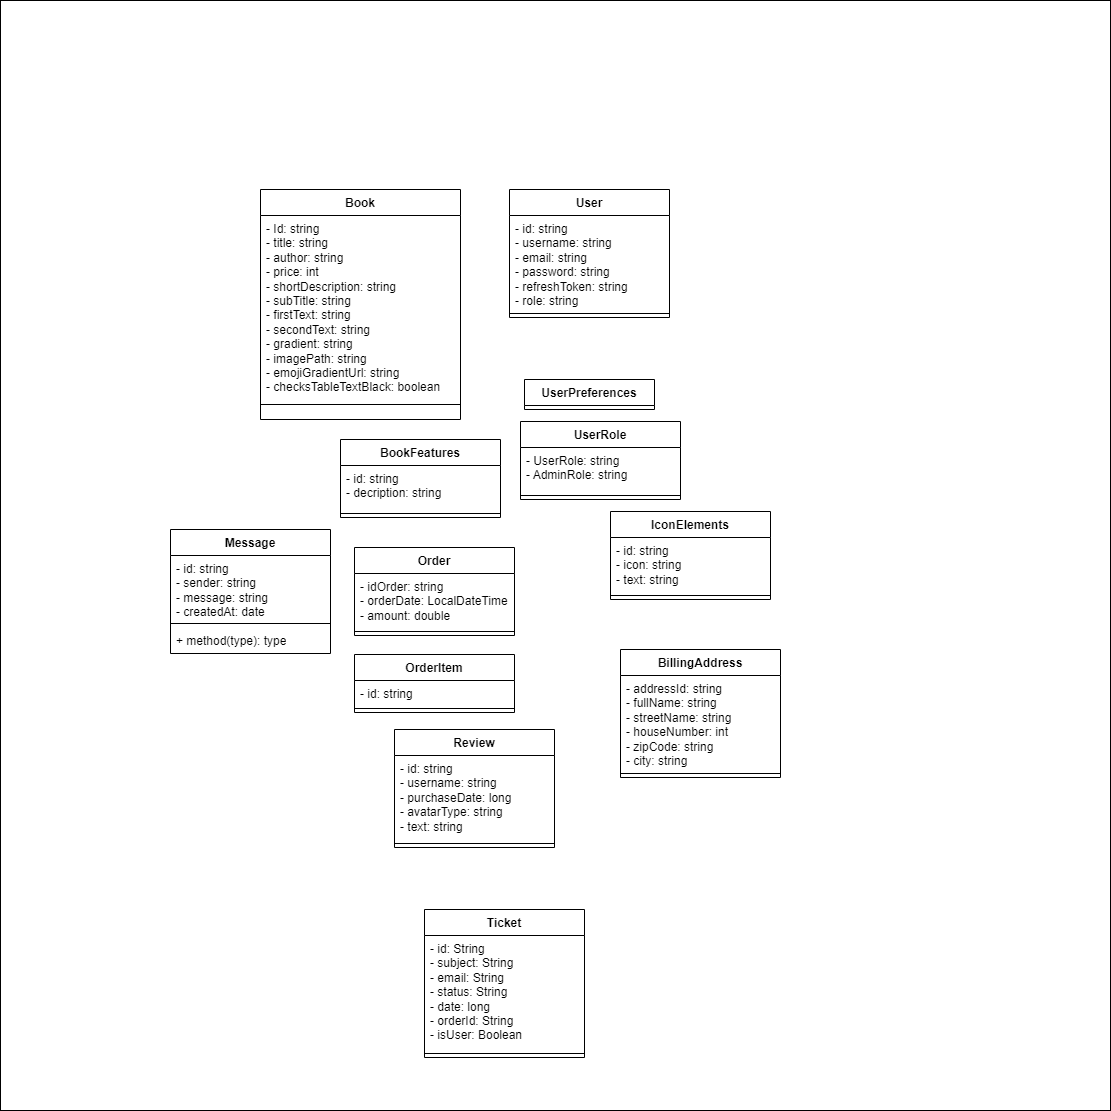

The diagram above was exported from draw.io. Its source (the exported page's mxGraphModel, read from the mxfile embedded in the PNG):
<mxGraphModel dx="2749" dy="2003" grid="1" gridSize="10" guides="1" tooltips="1" connect="1" arrows="1" fold="1" page="1" pageScale="1" pageWidth="827" pageHeight="1169" math="0" shadow="0">
  <root>
    <mxCell id="0" />
    <mxCell id="1" parent="0" />
    <mxCell id="tNosCF9yXqWxh91EJZGH-55" value="" style="whiteSpace=wrap;html=1;aspect=fixed;" vertex="1" parent="1">
      <mxGeometry x="-80" y="-199" width="1110" height="1110" as="geometry" />
    </mxCell>
    <mxCell id="tNosCF9yXqWxh91EJZGH-1" value="Book" style="swimlane;fontStyle=1;align=center;verticalAlign=top;childLayout=stackLayout;horizontal=1;startSize=26;horizontalStack=0;resizeParent=1;resizeParentMax=0;resizeLast=0;collapsible=1;marginBottom=0;whiteSpace=wrap;html=1;" vertex="1" parent="1">
      <mxGeometry x="180" y="-10" width="200" height="230" as="geometry">
        <mxRectangle x="334" y="140" width="70" height="30" as="alternateBounds" />
      </mxGeometry>
    </mxCell>
    <mxCell id="tNosCF9yXqWxh91EJZGH-2" value="- Id: string&lt;div&gt;- title: string&lt;/div&gt;&lt;div&gt;- author: string&lt;/div&gt;&lt;div&gt;- price: int&lt;/div&gt;&lt;div&gt;- shortDescription: string&lt;/div&gt;&lt;div&gt;- subTitle: string&lt;/div&gt;&lt;div&gt;- firstText: string&lt;br&gt;&lt;div&gt;- secondText: string&lt;/div&gt;&lt;/div&gt;&lt;div&gt;- gradient: string&lt;/div&gt;&lt;div&gt;- imagePath: string&lt;/div&gt;&lt;div&gt;- emojiGradientUrl: string&lt;/div&gt;&lt;div&gt;- checksTableTextBlack: boolean&lt;/div&gt;" style="text;strokeColor=none;fillColor=none;align=left;verticalAlign=top;spacingLeft=4;spacingRight=4;overflow=hidden;rotatable=0;points=[[0,0.5],[1,0.5]];portConstraint=eastwest;whiteSpace=wrap;html=1;" vertex="1" parent="tNosCF9yXqWxh91EJZGH-1">
      <mxGeometry y="26" width="200" height="174" as="geometry" />
    </mxCell>
    <mxCell id="tNosCF9yXqWxh91EJZGH-3" value="" style="line;strokeWidth=1;fillColor=none;align=left;verticalAlign=middle;spacingTop=-1;spacingLeft=3;spacingRight=3;rotatable=0;labelPosition=right;points=[];portConstraint=eastwest;strokeColor=inherit;" vertex="1" parent="tNosCF9yXqWxh91EJZGH-1">
      <mxGeometry y="200" width="200" height="30" as="geometry" />
    </mxCell>
    <mxCell id="tNosCF9yXqWxh91EJZGH-10" value="User" style="swimlane;fontStyle=1;align=center;verticalAlign=top;childLayout=stackLayout;horizontal=1;startSize=26;horizontalStack=0;resizeParent=1;resizeParentMax=0;resizeLast=0;collapsible=1;marginBottom=0;whiteSpace=wrap;html=1;" vertex="1" parent="1">
      <mxGeometry x="429" y="-10" width="160" height="128" as="geometry">
        <mxRectangle x="440" y="130" width="100" height="30" as="alternateBounds" />
      </mxGeometry>
    </mxCell>
    <mxCell id="tNosCF9yXqWxh91EJZGH-11" value="- id: string&lt;div&gt;- username: string&lt;/div&gt;&lt;div&gt;- email: string&lt;/div&gt;&lt;div&gt;- password: string&lt;/div&gt;&lt;div&gt;- refreshToken: string&lt;/div&gt;&lt;div&gt;- role: string&lt;/div&gt;" style="text;strokeColor=none;fillColor=none;align=left;verticalAlign=top;spacingLeft=4;spacingRight=4;overflow=hidden;rotatable=0;points=[[0,0.5],[1,0.5]];portConstraint=eastwest;whiteSpace=wrap;html=1;" vertex="1" parent="tNosCF9yXqWxh91EJZGH-10">
      <mxGeometry y="26" width="160" height="94" as="geometry" />
    </mxCell>
    <mxCell id="tNosCF9yXqWxh91EJZGH-12" value="" style="line;strokeWidth=1;fillColor=none;align=left;verticalAlign=middle;spacingTop=-1;spacingLeft=3;spacingRight=3;rotatable=0;labelPosition=right;points=[];portConstraint=eastwest;strokeColor=inherit;" vertex="1" parent="tNosCF9yXqWxh91EJZGH-10">
      <mxGeometry y="120" width="160" height="8" as="geometry" />
    </mxCell>
    <mxCell id="tNosCF9yXqWxh91EJZGH-14" value="BillingAddress" style="swimlane;fontStyle=1;align=center;verticalAlign=top;childLayout=stackLayout;horizontal=1;startSize=26;horizontalStack=0;resizeParent=1;resizeParentMax=0;resizeLast=0;collapsible=1;marginBottom=0;whiteSpace=wrap;html=1;" vertex="1" parent="1">
      <mxGeometry x="540" y="450" width="160" height="128" as="geometry">
        <mxRectangle x="309" y="190" width="120" height="30" as="alternateBounds" />
      </mxGeometry>
    </mxCell>
    <mxCell id="tNosCF9yXqWxh91EJZGH-15" value="- addressId: string&lt;div&gt;- fullName: string&lt;/div&gt;&lt;div&gt;- streetName: string&lt;/div&gt;&lt;div&gt;- houseNumber: int&lt;/div&gt;&lt;div&gt;- zipCode: string&lt;/div&gt;&lt;div&gt;- city: string&lt;/div&gt;" style="text;strokeColor=none;fillColor=none;align=left;verticalAlign=top;spacingLeft=4;spacingRight=4;overflow=hidden;rotatable=0;points=[[0,0.5],[1,0.5]];portConstraint=eastwest;whiteSpace=wrap;html=1;" vertex="1" parent="tNosCF9yXqWxh91EJZGH-14">
      <mxGeometry y="26" width="160" height="94" as="geometry" />
    </mxCell>
    <mxCell id="tNosCF9yXqWxh91EJZGH-16" value="" style="line;strokeWidth=1;fillColor=none;align=left;verticalAlign=middle;spacingTop=-1;spacingLeft=3;spacingRight=3;rotatable=0;labelPosition=right;points=[];portConstraint=eastwest;strokeColor=inherit;" vertex="1" parent="tNosCF9yXqWxh91EJZGH-14">
      <mxGeometry y="120" width="160" height="8" as="geometry" />
    </mxCell>
    <mxCell id="tNosCF9yXqWxh91EJZGH-18" value="BookFeatures" style="swimlane;fontStyle=1;align=center;verticalAlign=top;childLayout=stackLayout;horizontal=1;startSize=26;horizontalStack=0;resizeParent=1;resizeParentMax=0;resizeLast=0;collapsible=1;marginBottom=0;whiteSpace=wrap;html=1;" vertex="1" parent="1">
      <mxGeometry x="260" y="240" width="160" height="78" as="geometry">
        <mxRectangle x="260" y="240" width="120" height="30" as="alternateBounds" />
      </mxGeometry>
    </mxCell>
    <mxCell id="tNosCF9yXqWxh91EJZGH-19" value="- id: string&amp;nbsp;&lt;div&gt;- decription: string&lt;/div&gt;" style="text;strokeColor=none;fillColor=none;align=left;verticalAlign=top;spacingLeft=4;spacingRight=4;overflow=hidden;rotatable=0;points=[[0,0.5],[1,0.5]];portConstraint=eastwest;whiteSpace=wrap;html=1;" vertex="1" parent="tNosCF9yXqWxh91EJZGH-18">
      <mxGeometry y="26" width="160" height="44" as="geometry" />
    </mxCell>
    <mxCell id="tNosCF9yXqWxh91EJZGH-20" value="" style="line;strokeWidth=1;fillColor=none;align=left;verticalAlign=middle;spacingTop=-1;spacingLeft=3;spacingRight=3;rotatable=0;labelPosition=right;points=[];portConstraint=eastwest;strokeColor=inherit;" vertex="1" parent="tNosCF9yXqWxh91EJZGH-18">
      <mxGeometry y="70" width="160" height="8" as="geometry" />
    </mxCell>
    <mxCell id="tNosCF9yXqWxh91EJZGH-22" value="IconElements" style="swimlane;fontStyle=1;align=center;verticalAlign=top;childLayout=stackLayout;horizontal=1;startSize=26;horizontalStack=0;resizeParent=1;resizeParentMax=0;resizeLast=0;collapsible=1;marginBottom=0;whiteSpace=wrap;html=1;" vertex="1" parent="1">
      <mxGeometry x="530" y="312" width="160" height="88" as="geometry">
        <mxRectangle x="480" y="320" width="110" height="30" as="alternateBounds" />
      </mxGeometry>
    </mxCell>
    <mxCell id="tNosCF9yXqWxh91EJZGH-23" value="- id: string&lt;div&gt;- icon: string&lt;/div&gt;&lt;div&gt;- text: string&lt;/div&gt;" style="text;strokeColor=none;fillColor=none;align=left;verticalAlign=top;spacingLeft=4;spacingRight=4;overflow=hidden;rotatable=0;points=[[0,0.5],[1,0.5]];portConstraint=eastwest;whiteSpace=wrap;html=1;" vertex="1" parent="tNosCF9yXqWxh91EJZGH-22">
      <mxGeometry y="26" width="160" height="54" as="geometry" />
    </mxCell>
    <mxCell id="tNosCF9yXqWxh91EJZGH-24" value="" style="line;strokeWidth=1;fillColor=none;align=left;verticalAlign=middle;spacingTop=-1;spacingLeft=3;spacingRight=3;rotatable=0;labelPosition=right;points=[];portConstraint=eastwest;strokeColor=inherit;" vertex="1" parent="tNosCF9yXqWxh91EJZGH-22">
      <mxGeometry y="80" width="160" height="8" as="geometry" />
    </mxCell>
    <mxCell id="tNosCF9yXqWxh91EJZGH-26" value="Message" style="swimlane;fontStyle=1;align=center;verticalAlign=top;childLayout=stackLayout;horizontal=1;startSize=26;horizontalStack=0;resizeParent=1;resizeParentMax=0;resizeLast=0;collapsible=1;marginBottom=0;whiteSpace=wrap;html=1;" vertex="1" parent="1">
      <mxGeometry x="90" y="330" width="160" height="124" as="geometry">
        <mxRectangle x="309" y="370" width="90" height="30" as="alternateBounds" />
      </mxGeometry>
    </mxCell>
    <mxCell id="tNosCF9yXqWxh91EJZGH-27" value="- id: string&lt;div&gt;- sender: string&lt;/div&gt;&lt;div&gt;- message: string&lt;/div&gt;&lt;div&gt;- createdAt: date&lt;/div&gt;" style="text;strokeColor=none;fillColor=none;align=left;verticalAlign=top;spacingLeft=4;spacingRight=4;overflow=hidden;rotatable=0;points=[[0,0.5],[1,0.5]];portConstraint=eastwest;whiteSpace=wrap;html=1;" vertex="1" parent="tNosCF9yXqWxh91EJZGH-26">
      <mxGeometry y="26" width="160" height="64" as="geometry" />
    </mxCell>
    <mxCell id="tNosCF9yXqWxh91EJZGH-28" value="" style="line;strokeWidth=1;fillColor=none;align=left;verticalAlign=middle;spacingTop=-1;spacingLeft=3;spacingRight=3;rotatable=0;labelPosition=right;points=[];portConstraint=eastwest;strokeColor=inherit;" vertex="1" parent="tNosCF9yXqWxh91EJZGH-26">
      <mxGeometry y="90" width="160" height="8" as="geometry" />
    </mxCell>
    <mxCell id="tNosCF9yXqWxh91EJZGH-29" value="+ method(type): type" style="text;strokeColor=none;fillColor=none;align=left;verticalAlign=top;spacingLeft=4;spacingRight=4;overflow=hidden;rotatable=0;points=[[0,0.5],[1,0.5]];portConstraint=eastwest;whiteSpace=wrap;html=1;" vertex="1" parent="tNosCF9yXqWxh91EJZGH-26">
      <mxGeometry y="98" width="160" height="26" as="geometry" />
    </mxCell>
    <mxCell id="tNosCF9yXqWxh91EJZGH-30" value="Order" style="swimlane;fontStyle=1;align=center;verticalAlign=top;childLayout=stackLayout;horizontal=1;startSize=26;horizontalStack=0;resizeParent=1;resizeParentMax=0;resizeLast=0;collapsible=1;marginBottom=0;whiteSpace=wrap;html=1;" vertex="1" parent="1">
      <mxGeometry x="274" y="348" width="160" height="88" as="geometry">
        <mxRectangle x="319" y="420" width="70" height="30" as="alternateBounds" />
      </mxGeometry>
    </mxCell>
    <mxCell id="tNosCF9yXqWxh91EJZGH-31" value="- idOrder: string&lt;div&gt;- orderDate: LocalDateTime&lt;/div&gt;&lt;div&gt;- amount: double&lt;/div&gt;&lt;div&gt;&lt;br&gt;&lt;/div&gt;" style="text;strokeColor=none;fillColor=none;align=left;verticalAlign=top;spacingLeft=4;spacingRight=4;overflow=hidden;rotatable=0;points=[[0,0.5],[1,0.5]];portConstraint=eastwest;whiteSpace=wrap;html=1;" vertex="1" parent="tNosCF9yXqWxh91EJZGH-30">
      <mxGeometry y="26" width="160" height="54" as="geometry" />
    </mxCell>
    <mxCell id="tNosCF9yXqWxh91EJZGH-32" value="" style="line;strokeWidth=1;fillColor=none;align=left;verticalAlign=middle;spacingTop=-1;spacingLeft=3;spacingRight=3;rotatable=0;labelPosition=right;points=[];portConstraint=eastwest;strokeColor=inherit;" vertex="1" parent="tNosCF9yXqWxh91EJZGH-30">
      <mxGeometry y="80" width="160" height="8" as="geometry" />
    </mxCell>
    <mxCell id="tNosCF9yXqWxh91EJZGH-34" value="OrderItem" style="swimlane;fontStyle=1;align=center;verticalAlign=top;childLayout=stackLayout;horizontal=1;startSize=26;horizontalStack=0;resizeParent=1;resizeParentMax=0;resizeLast=0;collapsible=1;marginBottom=0;whiteSpace=wrap;html=1;" vertex="1" parent="1">
      <mxGeometry x="274" y="455" width="160" height="58" as="geometry">
        <mxRectangle x="314" y="470" width="90" height="30" as="alternateBounds" />
      </mxGeometry>
    </mxCell>
    <mxCell id="tNosCF9yXqWxh91EJZGH-35" value="- id: string" style="text;strokeColor=none;fillColor=none;align=left;verticalAlign=top;spacingLeft=4;spacingRight=4;overflow=hidden;rotatable=0;points=[[0,0.5],[1,0.5]];portConstraint=eastwest;whiteSpace=wrap;html=1;" vertex="1" parent="tNosCF9yXqWxh91EJZGH-34">
      <mxGeometry y="26" width="160" height="24" as="geometry" />
    </mxCell>
    <mxCell id="tNosCF9yXqWxh91EJZGH-36" value="" style="line;strokeWidth=1;fillColor=none;align=left;verticalAlign=middle;spacingTop=-1;spacingLeft=3;spacingRight=3;rotatable=0;labelPosition=right;points=[];portConstraint=eastwest;strokeColor=inherit;" vertex="1" parent="tNosCF9yXqWxh91EJZGH-34">
      <mxGeometry y="50" width="160" height="8" as="geometry" />
    </mxCell>
    <mxCell id="tNosCF9yXqWxh91EJZGH-38" value="Review" style="swimlane;fontStyle=1;align=center;verticalAlign=top;childLayout=stackLayout;horizontal=1;startSize=26;horizontalStack=0;resizeParent=1;resizeParentMax=0;resizeLast=0;collapsible=1;marginBottom=0;whiteSpace=wrap;html=1;" vertex="1" parent="1">
      <mxGeometry x="314" y="530" width="160" height="118" as="geometry">
        <mxRectangle x="314" y="530" width="80" height="30" as="alternateBounds" />
      </mxGeometry>
    </mxCell>
    <mxCell id="tNosCF9yXqWxh91EJZGH-39" value="- id: string&lt;div&gt;- username: string&lt;/div&gt;&lt;div&gt;- purchaseDate: long&lt;/div&gt;&lt;div&gt;- avatarType: string&lt;/div&gt;&lt;div&gt;- text: string&lt;/div&gt;" style="text;strokeColor=none;fillColor=none;align=left;verticalAlign=top;spacingLeft=4;spacingRight=4;overflow=hidden;rotatable=0;points=[[0,0.5],[1,0.5]];portConstraint=eastwest;whiteSpace=wrap;html=1;" vertex="1" parent="tNosCF9yXqWxh91EJZGH-38">
      <mxGeometry y="26" width="160" height="84" as="geometry" />
    </mxCell>
    <mxCell id="tNosCF9yXqWxh91EJZGH-40" value="" style="line;strokeWidth=1;fillColor=none;align=left;verticalAlign=middle;spacingTop=-1;spacingLeft=3;spacingRight=3;rotatable=0;labelPosition=right;points=[];portConstraint=eastwest;strokeColor=inherit;" vertex="1" parent="tNosCF9yXqWxh91EJZGH-38">
      <mxGeometry y="110" width="160" height="8" as="geometry" />
    </mxCell>
    <mxCell id="tNosCF9yXqWxh91EJZGH-42" value="Ticket" style="swimlane;fontStyle=1;align=center;verticalAlign=top;childLayout=stackLayout;horizontal=1;startSize=26;horizontalStack=0;resizeParent=1;resizeParentMax=0;resizeLast=0;collapsible=1;marginBottom=0;whiteSpace=wrap;html=1;" vertex="1" parent="1">
      <mxGeometry x="344" y="710" width="160" height="148" as="geometry">
        <mxRectangle x="344" y="710" width="70" height="30" as="alternateBounds" />
      </mxGeometry>
    </mxCell>
    <mxCell id="tNosCF9yXqWxh91EJZGH-43" value="- id: String&amp;nbsp;&lt;br&gt;- subject: String&amp;nbsp;&lt;br&gt;- email: String&amp;nbsp;&lt;br&gt;- status: String&amp;nbsp;&lt;div&gt;- date: long&amp;nbsp;&lt;br&gt;- orderId: String&lt;br&gt;- isUser: Boolean&lt;/div&gt;" style="text;strokeColor=none;fillColor=none;align=left;verticalAlign=top;spacingLeft=4;spacingRight=4;overflow=hidden;rotatable=0;points=[[0,0.5],[1,0.5]];portConstraint=eastwest;whiteSpace=wrap;html=1;" vertex="1" parent="tNosCF9yXqWxh91EJZGH-42">
      <mxGeometry y="26" width="160" height="114" as="geometry" />
    </mxCell>
    <mxCell id="tNosCF9yXqWxh91EJZGH-44" value="" style="line;strokeWidth=1;fillColor=none;align=left;verticalAlign=middle;spacingTop=-1;spacingLeft=3;spacingRight=3;rotatable=0;labelPosition=right;points=[];portConstraint=eastwest;strokeColor=inherit;" vertex="1" parent="tNosCF9yXqWxh91EJZGH-42">
      <mxGeometry y="140" width="160" height="8" as="geometry" />
    </mxCell>
    <mxCell id="tNosCF9yXqWxh91EJZGH-46" value="UserPreferences" style="swimlane;fontStyle=1;align=center;verticalAlign=top;childLayout=stackLayout;horizontal=1;startSize=26;horizontalStack=0;resizeParent=1;resizeParentMax=0;resizeLast=0;collapsible=1;marginBottom=0;whiteSpace=wrap;html=1;" vertex="1" collapsed="1" parent="1">
      <mxGeometry x="444" y="180" width="130" height="30" as="geometry">
        <mxRectangle x="429" y="160" width="180" height="120" as="alternateBounds" />
      </mxGeometry>
    </mxCell>
    <mxCell id="tNosCF9yXqWxh91EJZGH-48" value="" style="line;strokeWidth=1;fillColor=none;align=left;verticalAlign=middle;spacingTop=-1;spacingLeft=3;spacingRight=3;rotatable=0;labelPosition=right;points=[];portConstraint=eastwest;strokeColor=inherit;" vertex="1" parent="tNosCF9yXqWxh91EJZGH-46">
      <mxGeometry y="26" width="180" height="8" as="geometry" />
    </mxCell>
    <mxCell id="tNosCF9yXqWxh91EJZGH-47" value="- id: string&lt;div&gt;- avatar: string&lt;/div&gt;&lt;div&gt;- getNewsLetter: boolenan&lt;/div&gt;&lt;div&gt;- getTrendingEbooks: boolean&lt;/div&gt;&lt;div&gt;- darkMode: boolean&lt;/div&gt;" style="text;strokeColor=none;fillColor=none;align=left;verticalAlign=top;spacingLeft=4;spacingRight=4;overflow=hidden;rotatable=0;points=[[0,0.5],[1,0.5]];portConstraint=eastwest;whiteSpace=wrap;html=1;" vertex="1" parent="tNosCF9yXqWxh91EJZGH-46">
      <mxGeometry y="34" width="180" height="86" as="geometry" />
    </mxCell>
    <mxCell id="tNosCF9yXqWxh91EJZGH-50" value="UserRole" style="swimlane;fontStyle=1;align=center;verticalAlign=top;childLayout=stackLayout;horizontal=1;startSize=26;horizontalStack=0;resizeParent=1;resizeParentMax=0;resizeLast=0;collapsible=1;marginBottom=0;whiteSpace=wrap;html=1;" vertex="1" parent="1">
      <mxGeometry x="440" y="222" width="160" height="78" as="geometry" />
    </mxCell>
    <mxCell id="tNosCF9yXqWxh91EJZGH-51" value="- UserRole: string&lt;div&gt;- AdminRole: string&lt;/div&gt;" style="text;strokeColor=none;fillColor=none;align=left;verticalAlign=top;spacingLeft=4;spacingRight=4;overflow=hidden;rotatable=0;points=[[0,0.5],[1,0.5]];portConstraint=eastwest;whiteSpace=wrap;html=1;" vertex="1" parent="tNosCF9yXqWxh91EJZGH-50">
      <mxGeometry y="26" width="160" height="44" as="geometry" />
    </mxCell>
    <mxCell id="tNosCF9yXqWxh91EJZGH-52" value="" style="line;strokeWidth=1;fillColor=none;align=left;verticalAlign=middle;spacingTop=-1;spacingLeft=3;spacingRight=3;rotatable=0;labelPosition=right;points=[];portConstraint=eastwest;strokeColor=inherit;" vertex="1" parent="tNosCF9yXqWxh91EJZGH-50">
      <mxGeometry y="70" width="160" height="8" as="geometry" />
    </mxCell>
  </root>
</mxGraphModel>